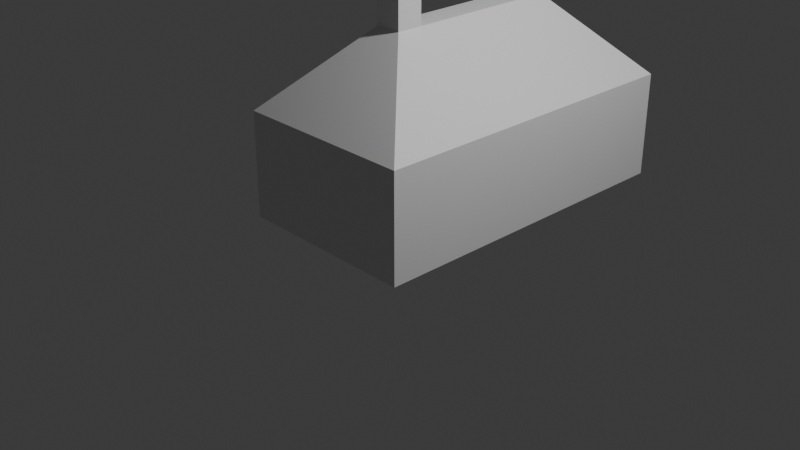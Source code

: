 # Source: hazacska3.blend  (saved by Blender 4.3.34; exported with 4.5.12 LTS)
import bpy
from mathutils import Matrix  # noqa: F401  (used for matrix-valued properties, if any)

bpy.ops.wm.read_factory_settings(use_empty=True)
scene = bpy.context.scene
scene.name = 'Scene'

# ---- collections
col_collection = bpy.data.collections.new('Collection'); scene.collection.children.link(col_collection)

# ---- materials (node trees are filled in below, after node groups)
mat_material = bpy.data.materials.new('Material')
mat_material.alpha_threshold = 0.0
mat_material.roughness = 0.5
mat_material.line_color = (0.0, 0.0, 0.0, 1.0)

# ---- material node trees
mat_material.use_nodes = True; mat_material.node_tree.nodes.clear()
_N = mat_material.node_tree.nodes; _L = mat_material.node_tree.links
n0 = _N.new('ShaderNodeOutputMaterial'); n0.name = 'Material Output'; n0.location = (300, 300)
n1 = _N.new('ShaderNodeBsdfPrincipled'); n1.name = 'Principled BSDF'; n1.location = (10, 300)
n1.inputs[3].default_value = 1.45
_L.new(n1.outputs[0], n0.inputs[0])
n0.is_active_output = True

# ---- world
world_world = bpy.data.worlds.new('World'); scene.world = world_world
world_world.use_nodes = True; world_world.node_tree.nodes.clear()
_N = world_world.node_tree.nodes; _L = world_world.node_tree.links
n0 = _N.new('ShaderNodeOutputWorld'); n0.name = 'World Output'; n0.location = (300, 300)
n1 = _N.new('ShaderNodeBackground'); n1.name = 'Background'; n1.location = (10, 300)
n1.inputs[0].default_value = (0.05088, 0.05088, 0.05088, 1.0)
_L.new(n1.outputs[0], n0.inputs[0])
n0.is_active_output = True
world_world.color = (0.05088, 0.05088, 0.05088)
world_world.sun_shadow_jitter_overblur = 0.0

# ---- cameras
cam_camera = bpy.data.cameras.new('Camera')
cam_camera.clip_end = 100.0
cam_camera.ortho_scale = 7.314

# ---- lights
light_light = bpy.data.lights.new('Light', 'POINT')
light_light.energy = 1000.0
light_light.shadow_soft_size = 0.1

# ---- meshes
me_cube = bpy.data.meshes.new('Cube')
me_cube.from_pydata([(1.0, 1.0, -1.0), (1.0, -1.0, -1.0), (-1.0, 1.0, -1.0), (-1.0, -1.0, -1.0), (1.0, 2.721, -1.0), (-1.0, 2.721, -1.0), (0.1445, 0.1445, 1.0), (1.0, 1.0, 0.1445), (0.1445, 1.855, 1.0), (0.1445, -0.1445, 1.0), (1.0, -1.0, 0.1445), (-0.1445, 0.1445, 1.0), (-0.1445, 1.855, 1.0), (-1.0, 1.0, 0.1445), (-0.1445, -0.1445, 1.0), (-1.0, -1.0, 0.1445), (0.1445, 1.866, 1.0), (1.0, 2.721, 0.1445), (-0.1445, 1.866, 1.0), (-1.0, 2.721, 0.1445), (0.1445, -0.1445, 1.484), (-0.1445, -0.1445, 1.484), (0.1445, 0.1445, 1.484), (-0.1445, 0.1445, 1.484)], [], [(12, 8, 16, 18), (2, 13, 19, 5), (5, 19, 17, 4), (2, 0, 1, 3), (14, 9, 20, 21), (0, 7, 10, 1), (3, 15, 13, 2), (0, 2, 5, 4), (1, 10, 15, 3), (6, 7, 8), (11, 12, 13), (9, 14, 15, 10), (6, 9, 10, 7), (14, 11, 13, 15), (11, 6, 8, 12), (18, 16, 17, 19), (16, 8, 7, 17), (12, 18, 19, 13), (7, 0, 4, 17), (22, 23, 21, 20), (6, 11, 23, 22), (11, 14, 21, 23), (9, 6, 22, 20)])
_uv = me_cube.uv_layers.new(name='UVMap')
_uv.uv.foreach_set('vector', [0.7681, 0.5, 0.7319, 0.5, 0.7319, 0.5, 0.7681, 0.5, 0.375, 0.25, 0.5181, 0.25, 0.5181, 0.25, 0.375, 0.25, 0.375, 0.25, 0.5181, 0.25, 0.5181, 0.5, 0.375, 0.5, 0.125, 0.5, 0.375, 0.5, 0.375, 0.75, 0.125, 0.75, 0.7681, 0.6431, 0.7319, 0.6431, 0.7319, 0.6431, 0.7681, 0.6431, 0.375, 0.5, 0.5181, 0.5, 0.5181, 0.75, 0.375, 0.75, 0.375, 0.0, 0.5181, 0.0, 0.5181, 0.25, 0.375, 0.25, 0.375, 0.5, 0.125, 0.5, 0.125, 0.5, 0.375, 0.5, 0.375, 0.75, 0.5181, 0.75, 0.5181, 1.0, 0.375, 1.0, 0.7319, 0.6069, 0.5181, 0.5, 0.7319, 0.5, 0.7681, 0.6069, 0.7681, 0.5, 0.875, 0.5, 0.7319, 0.6431, 0.7681, 0.6431, 0.875, 0.75, 0.625, 0.75, 0.7319, 0.6069, 0.7319, 0.6431, 0.5181, 0.75, 0.5181, 0.5, 0.7681, 0.6431, 0.7681, 0.6069, 0.875, 0.5, 0.875, 0.75, 0.7681, 0.6069, 0.7319, 0.6069, 0.7319, 0.5, 0.7681, 0.5, 0.7681, 0.5, 0.7319, 0.5, 0.625, 0.5, 0.875, 0.5, 0.7319, 0.5, 0.7319, 0.5, 0.5181, 0.5, 0.5181, 0.5, 0.7681, 0.5, 0.7681, 0.5, 0.875, 0.5, 0.875, 0.5, 0.5181, 0.5, 0.375, 0.5, 0.375, 0.5, 0.5181, 0.5, 0.7319, 0.6069, 0.7681, 0.6069, 0.7681, 0.6431, 0.7319, 0.6431, 0.7319, 0.6069, 0.7681, 0.6069, 0.7681, 0.6069, 0.7319, 0.6069, 0.7681, 0.6069, 0.7681, 0.6431, 0.7681, 0.6431, 0.7681, 0.6069, 0.7319, 0.6431, 0.7319, 0.6069, 0.7319, 0.6069, 0.7319, 0.6431])
me_cube.materials.append(mat_material)
me_cube.use_mirror_vertex_groups = False
me_cube.update()

# ---- objects
ob_cube = bpy.data.objects.new('Cube', me_cube)
ob_light = bpy.data.objects.new('Light', light_light)
ob_camera = bpy.data.objects.new('Camera', cam_camera)

# ---- transforms, parenting, visibility, modifiers, constraints
ob_cube.location = (0.0, 0.0, 1.003)
ob_cube.lock_rotations_4d = False
ob_cube.empty_display_type = 'ARROWS'
ob_cube.lineart.crease_threshold = 0.0
ob_light.location = (4.076, 1.005, 5.904)
ob_light.rotation_euler = (0.6503, 0.05522, 1.866)
ob_light.lock_rotations_4d = False
ob_light.empty_display_type = 'ARROWS'
ob_light.color = (0.0, 0.0, 0.0, 0.0)
ob_light.lineart.crease_threshold = 0.0
ob_camera.location = (7.359, -6.926, 4.958)
ob_camera.rotation_euler = (1.109, 0.0, 0.8149)
ob_camera.lock_rotations_4d = False
ob_camera.empty_display_type = 'ARROWS'
ob_camera.color = (0.0, 0.0, 0.0, 0.0)
ob_camera.display_type = 'WIRE'
ob_camera.lineart.crease_threshold = 0.0

# ---- collection membership
col_collection.objects.link(ob_cube)
col_collection.objects.link(ob_light)
col_collection.objects.link(ob_camera)

# ---- scene / render settings (as saved in the file)
scene.camera = ob_camera
scene.frame_start = 1; scene.frame_end = 250; scene.frame_set(1)
scene.render.engine = 'BLENDER_EEVEE_NEXT'
bpy.context.view_layer.update()
